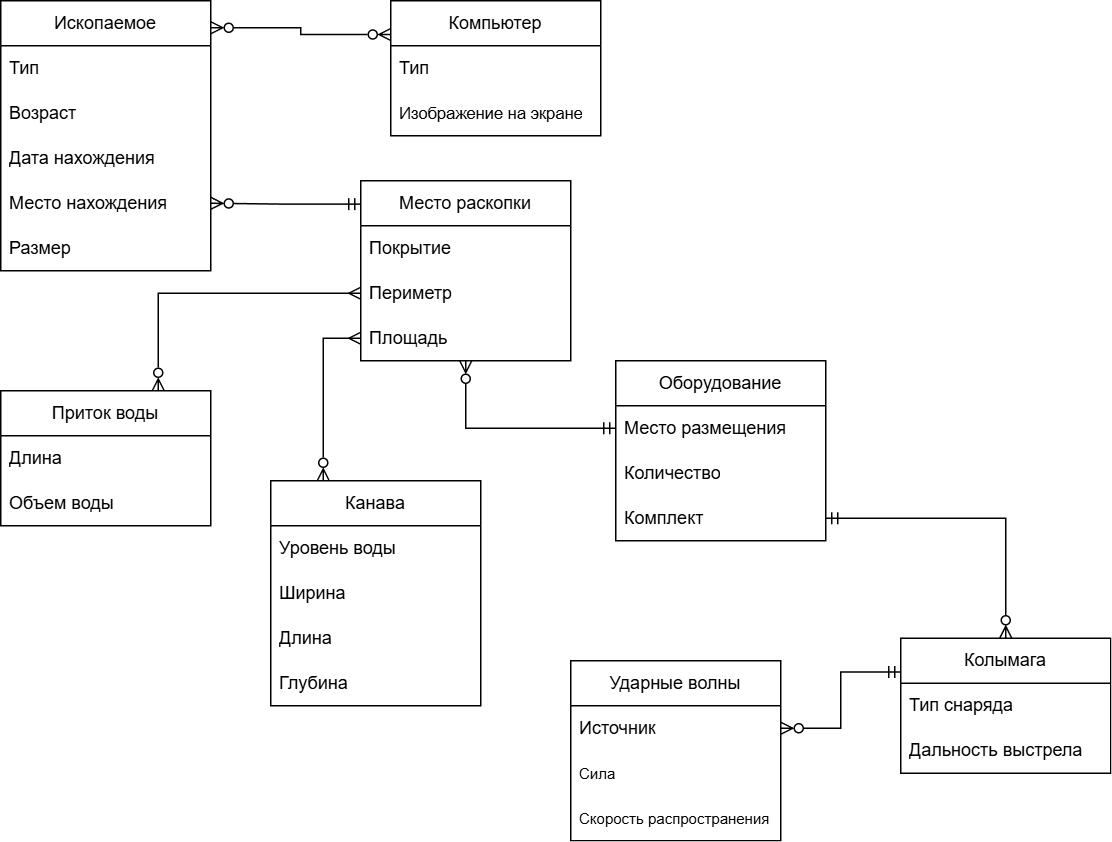

The diagram above was exported from draw.io. Its source (the exported page's mxGraphModel, read from the mxfile embedded in the PNG):
<mxGraphModel dx="1213" dy="764" grid="1" gridSize="10" guides="1" tooltips="1" connect="1" arrows="1" fold="1" page="1" pageScale="1" pageWidth="827" pageHeight="1169" math="0" shadow="0">
  <root>
    <mxCell id="0" />
    <mxCell id="1" parent="0" />
    <mxCell id="9X8wO3nf2QhuwueBQ7vW-7" edge="1" parent="1" source="KIDKsPLOPTOLBq8yN7SG-1" style="edgeStyle=orthogonalEdgeStyle;rounded=0;orthogonalLoop=1;jettySize=auto;html=1;exitX=0;exitY=0.13;exitDx=0;exitDy=0;exitPerimeter=0;entryX=1;entryY=0.5;entryDx=0;entryDy=0;startArrow=ERmandOne;startFill=0;endArrow=ERzeroToMany;endFill=0;" target="W8OrSKzc8D1aR0E_ICGW-28">
      <mxGeometry relative="1" as="geometry" />
    </mxCell>
    <mxCell id="9X8wO3nf2QhuwueBQ7vW-9" edge="1" parent="1" source="KIDKsPLOPTOLBq8yN7SG-1" style="edgeStyle=orthogonalEdgeStyle;rounded=0;orthogonalLoop=1;jettySize=auto;html=1;entryX=0;entryY=0.5;entryDx=0;entryDy=0;startArrow=ERzeroToMany;startFill=0;endArrow=ERmandOne;endFill=0;" target="W8OrSKzc8D1aR0E_ICGW-50">
      <mxGeometry relative="1" as="geometry" />
    </mxCell>
    <mxCell id="KIDKsPLOPTOLBq8yN7SG-1" parent="1" style="swimlane;fontStyle=0;childLayout=stackLayout;horizontal=1;startSize=30;horizontalStack=0;resizeParent=1;resizeParentMax=0;resizeLast=0;collapsible=1;marginBottom=0;whiteSpace=wrap;html=1;points=[[0,0,0,0,0],[0,0.13,0,0,0],[0,0.25,0,0,0],[0,0.5,0,0,0],[0,0.75,0,0,0],[0,0.88,0,0,0],[0,1,0,0,0],[0.25,0,0,0,0],[0.25,1,0,0,0],[0.5,0,0,0,0],[0.5,1,0,0,0],[0.75,0,0,0,0],[0.75,1,0,0,0],[1,0,0,0,0],[1,0.25,0,0,0],[1,0.5,0,0,0],[1,0.75,0,0,0],[1,1,0,0,0]];" value="Место раскопки" vertex="1">
      <mxGeometry height="120" width="140" x="300" y="190" as="geometry" />
    </mxCell>
    <mxCell id="KIDKsPLOPTOLBq8yN7SG-2" parent="KIDKsPLOPTOLBq8yN7SG-1" style="text;strokeColor=none;fillColor=none;align=left;verticalAlign=middle;spacingLeft=4;spacingRight=4;overflow=hidden;points=[[0,0.5],[1,0.5]];portConstraint=eastwest;rotatable=0;whiteSpace=wrap;html=1;" value="Покрытие" vertex="1">
      <mxGeometry height="30" width="140" y="30" as="geometry" />
    </mxCell>
    <mxCell id="KIDKsPLOPTOLBq8yN7SG-3" parent="KIDKsPLOPTOLBq8yN7SG-1" style="text;strokeColor=none;fillColor=none;align=left;verticalAlign=middle;spacingLeft=4;spacingRight=4;overflow=hidden;points=[[0,0.5],[1,0.5]];portConstraint=eastwest;rotatable=0;whiteSpace=wrap;html=1;" value="Периметр" vertex="1">
      <mxGeometry height="30" width="140" y="60" as="geometry" />
    </mxCell>
    <mxCell id="KIDKsPLOPTOLBq8yN7SG-4" parent="KIDKsPLOPTOLBq8yN7SG-1" style="text;strokeColor=none;fillColor=none;align=left;verticalAlign=middle;spacingLeft=4;spacingRight=4;overflow=hidden;points=[[0,0.5],[1,0.5]];portConstraint=eastwest;rotatable=0;whiteSpace=wrap;html=1;" value="Площадь" vertex="1">
      <mxGeometry height="30" width="140" y="90" as="geometry" />
    </mxCell>
    <mxCell id="6yMtnHAO0hekUSA9Phoi-7" edge="1" parent="1" source="W8OrSKzc8D1aR0E_ICGW-1" style="edgeStyle=orthogonalEdgeStyle;rounded=0;orthogonalLoop=1;jettySize=auto;html=1;exitX=0.75;exitY=0;exitDx=0;exitDy=0;entryX=0;entryY=0.5;entryDx=0;entryDy=0;startArrow=ERzeroToMany;startFill=0;endArrow=ERmany;endFill=0;" target="KIDKsPLOPTOLBq8yN7SG-3">
      <mxGeometry relative="1" as="geometry" />
    </mxCell>
    <mxCell id="W8OrSKzc8D1aR0E_ICGW-1" parent="1" style="swimlane;fontStyle=0;childLayout=stackLayout;horizontal=1;startSize=30;horizontalStack=0;resizeParent=1;resizeParentMax=0;resizeLast=0;collapsible=1;marginBottom=0;whiteSpace=wrap;html=1;" value="Приток воды" vertex="1">
      <mxGeometry height="90" width="140" x="60" y="330" as="geometry" />
    </mxCell>
    <mxCell id="W8OrSKzc8D1aR0E_ICGW-2" parent="W8OrSKzc8D1aR0E_ICGW-1" style="text;strokeColor=none;fillColor=none;align=left;verticalAlign=middle;spacingLeft=4;spacingRight=4;overflow=hidden;points=[[0,0.5],[1,0.5]];portConstraint=eastwest;rotatable=0;whiteSpace=wrap;html=1;" value="Длина" vertex="1">
      <mxGeometry height="30" width="140" y="30" as="geometry" />
    </mxCell>
    <mxCell id="W8OrSKzc8D1aR0E_ICGW-3" parent="W8OrSKzc8D1aR0E_ICGW-1" style="text;strokeColor=none;fillColor=none;align=left;verticalAlign=middle;spacingLeft=4;spacingRight=4;overflow=hidden;points=[[0,0.5],[1,0.5]];portConstraint=eastwest;rotatable=0;whiteSpace=wrap;html=1;" value="Объем воды" vertex="1">
      <mxGeometry height="30" width="140" y="60" as="geometry" />
    </mxCell>
    <mxCell id="6yMtnHAO0hekUSA9Phoi-8" edge="1" parent="1" source="W8OrSKzc8D1aR0E_ICGW-11" style="edgeStyle=orthogonalEdgeStyle;rounded=0;orthogonalLoop=1;jettySize=auto;html=1;exitX=0.25;exitY=0;exitDx=0;exitDy=0;exitPerimeter=0;entryX=0;entryY=0.5;entryDx=0;entryDy=0;startArrow=ERzeroToMany;startFill=0;endArrow=ERmany;endFill=0;" target="KIDKsPLOPTOLBq8yN7SG-4">
      <mxGeometry relative="1" as="geometry" />
    </mxCell>
    <mxCell id="W8OrSKzc8D1aR0E_ICGW-11" parent="1" style="swimlane;fontStyle=0;childLayout=stackLayout;horizontal=1;startSize=30;horizontalStack=0;resizeParent=1;resizeParentMax=0;resizeLast=0;collapsible=1;marginBottom=0;whiteSpace=wrap;html=1;points=[[0,0,0,0,0],[0,0.1,0,0,0],[0,0.25,0,0,0],[0,0.5,0,0,0],[0,0.75,0,0,0],[0,1,0,0,0],[0.25,0,0,0,0],[0.25,1,0,0,0],[0.5,0,0,0,0],[0.5,1,0,0,0],[0.75,0,0,0,0],[0.75,1,0,0,0],[1,0,0,0,0],[1,0.25,0,0,0],[1,0.5,0,0,0],[1,0.75,0,0,0],[1,1,0,0,0]];" value="Канава" vertex="1">
      <mxGeometry height="150" width="140" x="240" y="390" as="geometry" />
    </mxCell>
    <mxCell id="W8OrSKzc8D1aR0E_ICGW-12" parent="W8OrSKzc8D1aR0E_ICGW-11" style="text;strokeColor=none;fillColor=none;align=left;verticalAlign=middle;spacingLeft=4;spacingRight=4;overflow=hidden;points=[[0,0.5],[1,0.5]];portConstraint=eastwest;rotatable=0;whiteSpace=wrap;html=1;" value="Уровень воды" vertex="1">
      <mxGeometry height="30" width="140" y="30" as="geometry" />
    </mxCell>
    <mxCell id="W8OrSKzc8D1aR0E_ICGW-13" parent="W8OrSKzc8D1aR0E_ICGW-11" style="text;strokeColor=none;fillColor=none;align=left;verticalAlign=middle;spacingLeft=4;spacingRight=4;overflow=hidden;points=[[0,0.5],[1,0.5]];portConstraint=eastwest;rotatable=0;whiteSpace=wrap;html=1;" value="Ширина" vertex="1">
      <mxGeometry height="30" width="140" y="60" as="geometry" />
    </mxCell>
    <mxCell id="W8OrSKzc8D1aR0E_ICGW-14" parent="W8OrSKzc8D1aR0E_ICGW-11" style="text;strokeColor=none;fillColor=none;align=left;verticalAlign=middle;spacingLeft=4;spacingRight=4;overflow=hidden;points=[[0,0.5],[1,0.5]];portConstraint=eastwest;rotatable=0;whiteSpace=wrap;html=1;" value="Длина" vertex="1">
      <mxGeometry height="30" width="140" y="90" as="geometry" />
    </mxCell>
    <mxCell id="W8OrSKzc8D1aR0E_ICGW-15" parent="W8OrSKzc8D1aR0E_ICGW-11" style="text;strokeColor=none;fillColor=none;align=left;verticalAlign=middle;spacingLeft=4;spacingRight=4;overflow=hidden;points=[[0,0.5],[1,0.5]];portConstraint=eastwest;rotatable=0;whiteSpace=wrap;html=1;" value="Глубина" vertex="1">
      <mxGeometry height="30" width="140" y="120" as="geometry" />
    </mxCell>
    <mxCell id="W8OrSKzc8D1aR0E_ICGW-24" parent="1" style="swimlane;fontStyle=0;childLayout=stackLayout;horizontal=1;startSize=30;horizontalStack=0;resizeParent=1;resizeParentMax=0;resizeLast=0;collapsible=1;marginBottom=0;whiteSpace=wrap;html=1;points=[[0,0,0,0,0],[0,0.25,0,0,0],[0,0.5,0,0,0],[0,0.75,0,0,0],[0,1,0,0,0],[0.25,0,0,0,0],[0.25,1,0,0,0],[0.5,0,0,0,0],[0.5,1,0,0,0],[0.75,0,0,0,0],[0.75,1,0,0,0],[1,0,0,0,0],[1,0.1,0,0,0],[1,0.25,0,0,0],[1,0.5,0,0,0],[1,0.75,0,0,0],[1,1,0,0,0]];" value="Ископаемое" vertex="1">
      <mxGeometry height="180" width="140" x="60" y="70" as="geometry" />
    </mxCell>
    <mxCell id="W8OrSKzc8D1aR0E_ICGW-25" parent="W8OrSKzc8D1aR0E_ICGW-24" style="text;strokeColor=none;fillColor=none;align=left;verticalAlign=middle;spacingLeft=4;spacingRight=4;overflow=hidden;points=[[0,0.5],[1,0.5]];portConstraint=eastwest;rotatable=0;whiteSpace=wrap;html=1;" value="Тип" vertex="1">
      <mxGeometry height="30" width="140" y="30" as="geometry" />
    </mxCell>
    <mxCell id="W8OrSKzc8D1aR0E_ICGW-26" parent="W8OrSKzc8D1aR0E_ICGW-24" style="text;strokeColor=none;fillColor=none;align=left;verticalAlign=middle;spacingLeft=4;spacingRight=4;overflow=hidden;points=[[0,0.5],[1,0.5]];portConstraint=eastwest;rotatable=0;whiteSpace=wrap;html=1;" value="Возраст" vertex="1">
      <mxGeometry height="30" width="140" y="60" as="geometry" />
    </mxCell>
    <mxCell id="W8OrSKzc8D1aR0E_ICGW-27" parent="W8OrSKzc8D1aR0E_ICGW-24" style="text;strokeColor=none;fillColor=none;align=left;verticalAlign=middle;spacingLeft=4;spacingRight=4;overflow=hidden;points=[[0,0.5],[1,0.5]];portConstraint=eastwest;rotatable=0;whiteSpace=wrap;html=1;" value="Дата нахождения" vertex="1">
      <mxGeometry height="30" width="140" y="90" as="geometry" />
    </mxCell>
    <mxCell id="W8OrSKzc8D1aR0E_ICGW-28" parent="W8OrSKzc8D1aR0E_ICGW-24" style="text;strokeColor=none;fillColor=none;align=left;verticalAlign=middle;spacingLeft=4;spacingRight=4;overflow=hidden;points=[[0,0.5],[1,0.5]];portConstraint=eastwest;rotatable=0;whiteSpace=wrap;html=1;" value="Место нахождения" vertex="1">
      <mxGeometry height="30" width="140" y="120" as="geometry" />
    </mxCell>
    <mxCell id="9X8wO3nf2QhuwueBQ7vW-1" parent="W8OrSKzc8D1aR0E_ICGW-24" style="text;strokeColor=none;fillColor=none;align=left;verticalAlign=middle;spacingLeft=4;spacingRight=4;overflow=hidden;points=[[0,0.5],[1,0.5]];portConstraint=eastwest;rotatable=0;whiteSpace=wrap;html=1;" value="Размер" vertex="1">
      <mxGeometry height="30" width="140" y="150" as="geometry" />
    </mxCell>
    <mxCell id="W8OrSKzc8D1aR0E_ICGW-36" parent="1" style="swimlane;fontStyle=0;childLayout=stackLayout;horizontal=1;startSize=30;horizontalStack=0;resizeParent=1;resizeParentMax=0;resizeLast=0;collapsible=1;marginBottom=0;whiteSpace=wrap;html=1;points=[[0,0,0,0,0],[0,0.25,0,0,0],[0,0.5,0,0,0],[0,0.75,0,0,0],[0,1,0,0,0],[0.02,0.69,0,0,0],[0.02,0.81,0,0,0],[0.02,0.94,0,0,0],[0.25,0,0,0,0],[0.25,1,0,0,0],[0.5,0,0,0,0],[0.5,1,0,0,0],[0.75,0,0,0,0],[0.75,1,0,0,0],[0.86,1,0,0,0],[1,0,0,0,0],[1,0.25,0,0,0],[1,0.5,0,0,0],[1,0.75,0,0,0],[1,1,0,0,0]];" value="Компьютер" vertex="1">
      <mxGeometry height="90" width="140" x="320" y="70" as="geometry" />
    </mxCell>
    <mxCell id="W8OrSKzc8D1aR0E_ICGW-37" parent="W8OrSKzc8D1aR0E_ICGW-36" style="text;strokeColor=none;fillColor=none;align=left;verticalAlign=middle;spacingLeft=4;spacingRight=4;overflow=hidden;points=[[0,0.5],[1,0.5]];portConstraint=eastwest;rotatable=0;whiteSpace=wrap;html=1;" value="Тип" vertex="1">
      <mxGeometry height="30" width="140" y="30" as="geometry" />
    </mxCell>
    <mxCell id="W8OrSKzc8D1aR0E_ICGW-38" parent="W8OrSKzc8D1aR0E_ICGW-36" style="text;strokeColor=none;fillColor=none;align=left;verticalAlign=middle;spacingLeft=4;spacingRight=4;overflow=hidden;points=[[0,0.5],[1,0.5]];portConstraint=eastwest;rotatable=0;whiteSpace=wrap;html=1;" value="&lt;font style=&quot;font-size: 11px;&quot;&gt;Изображение на экране&lt;/font&gt;" vertex="1">
      <mxGeometry height="30" width="140" y="60" as="geometry" />
    </mxCell>
    <mxCell id="W8OrSKzc8D1aR0E_ICGW-40" parent="1" style="swimlane;fontStyle=0;childLayout=stackLayout;horizontal=1;startSize=30;horizontalStack=0;resizeParent=1;resizeParentMax=0;resizeLast=0;collapsible=1;marginBottom=0;whiteSpace=wrap;html=1;" value="Ударные волны" vertex="1">
      <mxGeometry height="120" width="140" x="440" y="510" as="geometry" />
    </mxCell>
    <mxCell id="W8OrSKzc8D1aR0E_ICGW-41" parent="W8OrSKzc8D1aR0E_ICGW-40" style="text;strokeColor=none;fillColor=none;align=left;verticalAlign=middle;spacingLeft=4;spacingRight=4;overflow=hidden;points=[[0,0.5],[1,0.5]];portConstraint=eastwest;rotatable=0;whiteSpace=wrap;html=1;" value="Источник" vertex="1">
      <mxGeometry height="30" width="140" y="30" as="geometry" />
    </mxCell>
    <mxCell id="W8OrSKzc8D1aR0E_ICGW-44" parent="W8OrSKzc8D1aR0E_ICGW-40" style="text;strokeColor=none;fillColor=none;align=left;verticalAlign=middle;spacingLeft=4;spacingRight=4;overflow=hidden;points=[[0,0.5],[1,0.5]];portConstraint=eastwest;rotatable=0;whiteSpace=wrap;html=1;" value="&lt;font style=&quot;font-size: 10px;&quot;&gt;Сила&lt;/font&gt;" vertex="1">
      <mxGeometry height="30" width="140" y="60" as="geometry" />
    </mxCell>
    <mxCell id="W8OrSKzc8D1aR0E_ICGW-89" parent="W8OrSKzc8D1aR0E_ICGW-40" style="text;strokeColor=none;fillColor=none;align=left;verticalAlign=middle;spacingLeft=4;spacingRight=4;overflow=hidden;points=[[0,0.5],[1,0.5]];portConstraint=eastwest;rotatable=0;whiteSpace=wrap;html=1;" value="&lt;font style=&quot;font-size: 10px;&quot;&gt;Скорость распространения&lt;/font&gt;" vertex="1">
      <mxGeometry height="30" width="140" y="90" as="geometry" />
    </mxCell>
    <mxCell id="9X8wO3nf2QhuwueBQ7vW-14" edge="1" parent="1" source="W8OrSKzc8D1aR0E_ICGW-45" style="edgeStyle=orthogonalEdgeStyle;rounded=0;orthogonalLoop=1;jettySize=auto;html=1;entryX=1;entryY=0.5;entryDx=0;entryDy=0;startArrow=ERzeroToMany;startFill=0;endArrow=ERmandOne;endFill=0;" target="W8OrSKzc8D1aR0E_ICGW-82">
      <mxGeometry relative="1" as="geometry" />
    </mxCell>
    <mxCell id="W8OrSKzc8D1aR0E_ICGW-45" parent="1" style="swimlane;fontStyle=0;childLayout=stackLayout;horizontal=1;startSize=30;horizontalStack=0;resizeParent=1;resizeParentMax=0;resizeLast=0;collapsible=1;marginBottom=0;whiteSpace=wrap;html=1;points=[[0,0,0,0,0],[0,0.25,0,0,0],[0,0.5,0,0,0],[0,0.75,0,0,0],[0,1,0,0,0],[0.25,0,0,0,0],[0.25,1,0,0,0],[0.5,0,0,0,0],[0.5,1,0,0,0],[0.75,0,0,0,0],[0.75,1,0,0,0],[0.88,1,0,0,0],[1,0,0,0,0],[1,0.25,0,0,0],[1,0.5,0,0,0],[1,0.75,0,0,0],[1,1,0,0,0]];" value="Колымага" vertex="1">
      <mxGeometry height="90" width="140" x="660" y="495" as="geometry" />
    </mxCell>
    <mxCell id="W8OrSKzc8D1aR0E_ICGW-46" parent="W8OrSKzc8D1aR0E_ICGW-45" style="text;strokeColor=none;fillColor=none;align=left;verticalAlign=middle;spacingLeft=4;spacingRight=4;overflow=hidden;points=[[0,0.5],[1,0.5]];portConstraint=eastwest;rotatable=0;whiteSpace=wrap;html=1;" value="Тип снаряда" vertex="1">
      <mxGeometry height="30" width="140" y="30" as="geometry" />
    </mxCell>
    <mxCell id="W8OrSKzc8D1aR0E_ICGW-47" parent="W8OrSKzc8D1aR0E_ICGW-45" style="text;strokeColor=none;fillColor=none;align=left;verticalAlign=middle;spacingLeft=4;spacingRight=4;overflow=hidden;points=[[0,0.5],[1,0.5]];portConstraint=eastwest;rotatable=0;whiteSpace=wrap;html=1;" value="Дальность выстрела" vertex="1">
      <mxGeometry height="30" width="140" y="60" as="geometry" />
    </mxCell>
    <mxCell id="W8OrSKzc8D1aR0E_ICGW-49" parent="1" style="swimlane;fontStyle=0;childLayout=stackLayout;horizontal=1;startSize=30;horizontalStack=0;resizeParent=1;resizeParentMax=0;resizeLast=0;collapsible=1;marginBottom=0;whiteSpace=wrap;html=1;points=[[0,0,0,0,0],[0,0.25,0,0,0],[0,0.5,0,0,0],[0,0.75,0,0,0],[0,1,0,0,0],[0.25,0,0,0,0],[0.25,1,0,0,0],[0.5,0,0,0,0],[0.5,1,0,0,0],[0.75,0,0,0,0],[0.75,1,0,0,0],[1,0,0,0,0],[1,0.13,0,0,0],[1,0.25,0,0,0],[1,0.5,0,0,0],[1,0.75,0,0,0],[1,1,0,0,0]];" value="Оборудование" vertex="1">
      <mxGeometry height="120" width="140" x="470" y="310" as="geometry" />
    </mxCell>
    <mxCell id="W8OrSKzc8D1aR0E_ICGW-50" parent="W8OrSKzc8D1aR0E_ICGW-49" style="text;strokeColor=none;fillColor=none;align=left;verticalAlign=middle;spacingLeft=4;spacingRight=4;overflow=hidden;points=[[0,0.5],[1,0.5]];portConstraint=eastwest;rotatable=0;whiteSpace=wrap;html=1;" value="Место размещения" vertex="1">
      <mxGeometry height="30" width="140" y="30" as="geometry" />
    </mxCell>
    <mxCell id="W8OrSKzc8D1aR0E_ICGW-51" parent="W8OrSKzc8D1aR0E_ICGW-49" style="text;strokeColor=none;fillColor=none;align=left;verticalAlign=middle;spacingLeft=4;spacingRight=4;overflow=hidden;points=[[0,0.5],[1,0.5]];portConstraint=eastwest;rotatable=0;whiteSpace=wrap;html=1;" value="Количество" vertex="1">
      <mxGeometry height="30" width="140" y="60" as="geometry" />
    </mxCell>
    <mxCell id="W8OrSKzc8D1aR0E_ICGW-82" parent="W8OrSKzc8D1aR0E_ICGW-49" style="text;strokeColor=none;fillColor=none;align=left;verticalAlign=middle;spacingLeft=4;spacingRight=4;overflow=hidden;points=[[0,0.5],[1,0.5]];portConstraint=eastwest;rotatable=0;whiteSpace=wrap;html=1;" value="Комплект" vertex="1">
      <mxGeometry height="30" width="140" y="90" as="geometry" />
    </mxCell>
    <mxCell id="9X8wO3nf2QhuwueBQ7vW-25" edge="1" parent="1" source="W8OrSKzc8D1aR0E_ICGW-41" style="edgeStyle=orthogonalEdgeStyle;rounded=0;orthogonalLoop=1;jettySize=auto;html=1;exitX=1;exitY=0.5;exitDx=0;exitDy=0;entryX=0;entryY=0.25;entryDx=0;entryDy=0;entryPerimeter=0;startArrow=ERzeroToMany;startFill=0;endArrow=ERmandOne;endFill=0;" target="W8OrSKzc8D1aR0E_ICGW-45">
      <mxGeometry relative="1" as="geometry" />
    </mxCell>
    <mxCell id="6yMtnHAO0hekUSA9Phoi-10" edge="1" parent="1" source="W8OrSKzc8D1aR0E_ICGW-24" style="edgeStyle=orthogonalEdgeStyle;rounded=0;orthogonalLoop=1;jettySize=auto;html=1;exitX=1;exitY=0.1;exitDx=0;exitDy=0;exitPerimeter=0;entryX=0;entryY=0.25;entryDx=0;entryDy=0;entryPerimeter=0;startArrow=ERzeroToMany;startFill=0;endArrow=ERzeroToMany;endFill=0;" target="W8OrSKzc8D1aR0E_ICGW-36">
      <mxGeometry relative="1" as="geometry" />
    </mxCell>
  </root>
</mxGraphModel>